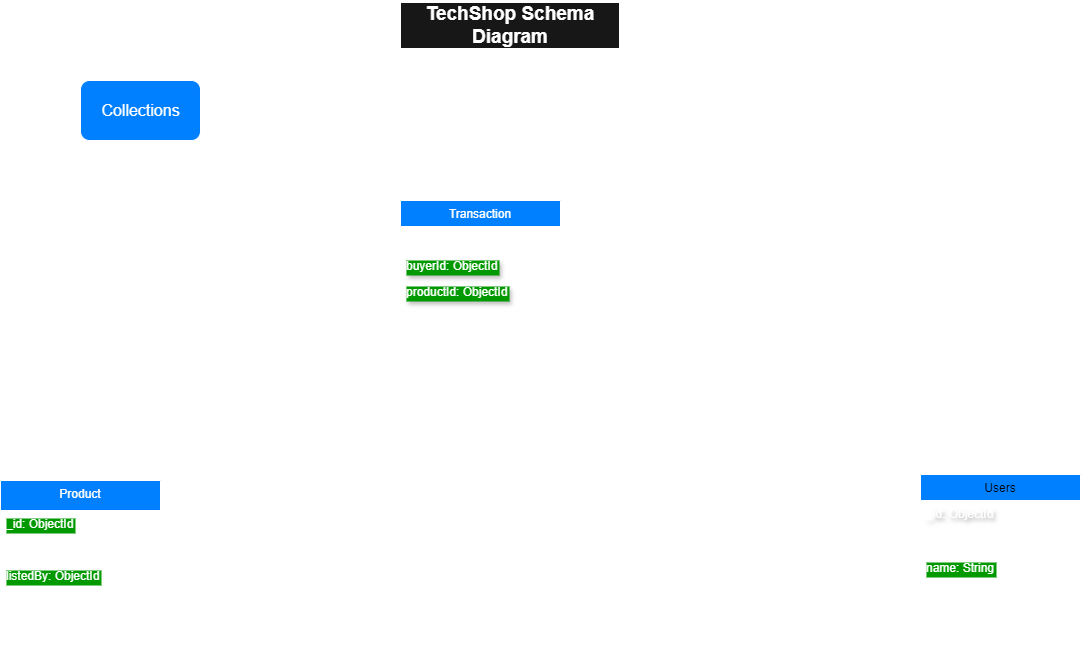

The diagram above was exported from draw.io. Its source (the exported page's mxGraphModel, read from the mxfile embedded in the PNG):
<mxGraphModel dx="1621" dy="1547" grid="1" gridSize="10" guides="1" tooltips="1" connect="1" arrows="1" fold="1" page="1" pageScale="1" pageWidth="827" pageHeight="1169" background="#FFFFFF" math="0" shadow="0">
  <root>
    <mxCell id="WIyWlLk6GJQsqaUBKTNV-0" />
    <mxCell id="WIyWlLk6GJQsqaUBKTNV-1" parent="WIyWlLk6GJQsqaUBKTNV-0" />
    <mxCell id="zkfFHV4jXpPFQw0GAbJ--0" value="Transaction" style="swimlane;fontStyle=0;align=center;verticalAlign=top;childLayout=stackLayout;horizontal=1;startSize=26;horizontalStack=0;resizeParent=1;resizeLast=0;collapsible=1;marginBottom=0;rounded=0;shadow=0;strokeWidth=1;strokeColor=#FFFFFF;fillColor=#007FFF;fontColor=#FFFFFF;" parent="WIyWlLk6GJQsqaUBKTNV-1" vertex="1">
      <mxGeometry x="-360" y="120" width="160" height="156" as="geometry">
        <mxRectangle x="280" y="120" width="160" height="26" as="alternateBounds" />
      </mxGeometry>
    </mxCell>
    <mxCell id="zkfFHV4jXpPFQw0GAbJ--1" value=" _id: ObjectId   " style="text;align=left;verticalAlign=middle;spacingLeft=4;spacingRight=4;overflow=hidden;rotatable=0;points=[[0,0.5],[1,0.5]];portConstraint=eastwest;fontColor=#FFFFFF;" parent="zkfFHV4jXpPFQw0GAbJ--0" vertex="1">
      <mxGeometry y="26" width="160" height="26" as="geometry" />
    </mxCell>
    <mxCell id="zkfFHV4jXpPFQw0GAbJ--3" value="buyerId: ObjectId" style="text;align=left;verticalAlign=top;spacingLeft=4;spacingRight=4;overflow=hidden;rotatable=0;points=[[0,0.5],[1,0.5]];portConstraint=eastwest;rounded=0;shadow=0;html=0;textShadow=1;fontColor=#FFFFFF;labelBackgroundColor=#009900;" parent="zkfFHV4jXpPFQw0GAbJ--0" vertex="1">
      <mxGeometry y="52" width="160" height="26" as="geometry" />
    </mxCell>
    <mxCell id="zkfFHV4jXpPFQw0GAbJ--5" value="productId: ObjectId" style="text;align=left;verticalAlign=top;spacingLeft=4;spacingRight=4;overflow=hidden;rotatable=0;points=[[0,0.5],[1,0.5]];portConstraint=eastwest;textShadow=1;fontColor=#FFFFFF;labelBackgroundColor=#009900;" parent="zkfFHV4jXpPFQw0GAbJ--0" vertex="1">
      <mxGeometry y="78" width="160" height="26" as="geometry" />
    </mxCell>
    <mxCell id="dV9_y_K5jdEg2RBFVWKC-0" value="date: String" style="text;align=left;verticalAlign=top;spacingLeft=4;spacingRight=4;overflow=hidden;rotatable=0;points=[[0,0.5],[1,0.5]];portConstraint=eastwest;rounded=0;shadow=0;html=0;fontColor=#FFFFFF;" vertex="1" parent="zkfFHV4jXpPFQw0GAbJ--0">
      <mxGeometry y="104" width="160" height="26" as="geometry" />
    </mxCell>
    <mxCell id="dV9_y_K5jdEg2RBFVWKC-2" value="quantity: Integer" style="text;align=left;verticalAlign=top;spacingLeft=4;spacingRight=4;overflow=hidden;rotatable=0;points=[[0,0.5],[1,0.5]];portConstraint=eastwest;fontColor=#FFFFFF;" vertex="1" parent="zkfFHV4jXpPFQw0GAbJ--0">
      <mxGeometry y="130" width="160" height="26" as="geometry" />
    </mxCell>
    <mxCell id="dV9_y_K5jdEg2RBFVWKC-32" value="" style="endArrow=none;html=1;rounded=0;exitX=1.015;exitY=0.782;exitDx=0;exitDy=0;exitPerimeter=0;fontColor=#FFFFFF;strokeColor=#FFFFFF;entryX=1.004;entryY=-0.077;entryDx=0;entryDy=0;entryPerimeter=0;" edge="1" parent="zkfFHV4jXpPFQw0GAbJ--0" source="zkfFHV4jXpPFQw0GAbJ--3" target="zkfFHV4jXpPFQw0GAbJ--3">
      <mxGeometry width="50" height="50" relative="1" as="geometry">
        <mxPoint x="170" y="70" as="sourcePoint" />
        <mxPoint x="162" y="60" as="targetPoint" />
        <Array as="points">
          <mxPoint x="190" y="60" />
        </Array>
      </mxGeometry>
    </mxCell>
    <mxCell id="zkfFHV4jXpPFQw0GAbJ--6" value="Product" style="swimlane;fontStyle=0;align=center;verticalAlign=top;childLayout=stackLayout;horizontal=1;startSize=30;horizontalStack=0;resizeParent=1;resizeLast=0;collapsible=1;marginBottom=0;rounded=0;shadow=0;strokeWidth=1;fontColor=#FFFFFF;labelBackgroundColor=none;textShadow=0;strokeColor=#FFFFFF;fillColor=#007FFF;" parent="WIyWlLk6GJQsqaUBKTNV-1" vertex="1">
      <mxGeometry x="-760" y="400" width="160" height="186" as="geometry">
        <mxRectangle x="130" y="380" width="160" height="26" as="alternateBounds" />
      </mxGeometry>
    </mxCell>
    <mxCell id="zkfFHV4jXpPFQw0GAbJ--11" value="_id: ObjectId" style="text;align=left;verticalAlign=top;spacingLeft=4;spacingRight=4;overflow=hidden;rotatable=0;points=[[0,0.5],[1,0.5]];portConstraint=eastwest;fontColor=#FFFFFF;labelBackgroundColor=#009900;" parent="zkfFHV4jXpPFQw0GAbJ--6" vertex="1">
      <mxGeometry y="30" width="160" height="26" as="geometry" />
    </mxCell>
    <mxCell id="dV9_y_K5jdEg2RBFVWKC-47" value="price: Double " style="text;align=left;verticalAlign=top;spacingLeft=4;spacingRight=4;overflow=hidden;rotatable=0;points=[[0,0.5],[1,0.5]];portConstraint=eastwest;fontColor=#FFFFFF;" vertex="1" parent="zkfFHV4jXpPFQw0GAbJ--6">
      <mxGeometry y="56" width="160" height="26" as="geometry" />
    </mxCell>
    <mxCell id="dV9_y_K5jdEg2RBFVWKC-4" value="listedBy: ObjectId" style="text;align=left;verticalAlign=top;spacingLeft=4;spacingRight=4;overflow=hidden;rotatable=0;points=[[0,0.5],[1,0.5]];portConstraint=eastwest;fontColor=#FFFFFF;labelBackgroundColor=#009900;" vertex="1" parent="zkfFHV4jXpPFQw0GAbJ--6">
      <mxGeometry y="82" width="160" height="26" as="geometry" />
    </mxCell>
    <mxCell id="zkfFHV4jXpPFQw0GAbJ--8" value="name: String" style="text;align=left;verticalAlign=top;spacingLeft=4;spacingRight=4;overflow=hidden;rotatable=0;points=[[0,0.5],[1,0.5]];portConstraint=eastwest;rounded=0;shadow=0;html=0;fontColor=#FFFFFF;" parent="zkfFHV4jXpPFQw0GAbJ--6" vertex="1">
      <mxGeometry y="108" width="160" height="26" as="geometry" />
    </mxCell>
    <mxCell id="zkfFHV4jXpPFQw0GAbJ--10" value="description:String" style="text;align=left;verticalAlign=top;spacingLeft=4;spacingRight=4;overflow=hidden;rotatable=0;points=[[0,0.5],[1,0.5]];portConstraint=eastwest;fontStyle=0;fontColor=#FFFFFF;" parent="zkfFHV4jXpPFQw0GAbJ--6" vertex="1">
      <mxGeometry y="134" width="160" height="26" as="geometry" />
    </mxCell>
    <mxCell id="dV9_y_K5jdEg2RBFVWKC-46" value="quantity: Integer" style="text;align=left;verticalAlign=top;spacingLeft=4;spacingRight=4;overflow=hidden;rotatable=0;points=[[0,0.5],[1,0.5]];portConstraint=eastwest;fontStyle=0;fontColor=#FFFFFF;" vertex="1" parent="zkfFHV4jXpPFQw0GAbJ--6">
      <mxGeometry y="160" width="160" height="26" as="geometry" />
    </mxCell>
    <mxCell id="zkfFHV4jXpPFQw0GAbJ--17" value="Users" style="swimlane;fontStyle=0;align=center;verticalAlign=top;childLayout=stackLayout;horizontal=1;startSize=26;horizontalStack=0;resizeParent=1;resizeLast=0;collapsible=1;marginBottom=0;rounded=0;shadow=0;strokeWidth=1;strokeColor=#FFFFFF;fillColor=#007FFF;" parent="WIyWlLk6GJQsqaUBKTNV-1" vertex="1">
      <mxGeometry x="160" y="394" width="160" height="160" as="geometry">
        <mxRectangle x="550" y="140" width="160" height="26" as="alternateBounds" />
      </mxGeometry>
    </mxCell>
    <mxCell id="zkfFHV4jXpPFQw0GAbJ--18" value="_id: ObjectId " style="text;align=left;verticalAlign=top;spacingLeft=4;spacingRight=4;overflow=hidden;rotatable=0;points=[[0,0.5],[1,0.5]];portConstraint=eastwest;textShadow=1;fontColor=#FFFFFF;" parent="zkfFHV4jXpPFQw0GAbJ--17" vertex="1">
      <mxGeometry y="26" width="160" height="24" as="geometry" />
    </mxCell>
    <mxCell id="zkfFHV4jXpPFQw0GAbJ--19" value="email: String" style="text;align=left;verticalAlign=top;spacingLeft=4;spacingRight=4;overflow=hidden;rotatable=0;points=[[0,0.5],[1,0.5]];portConstraint=eastwest;rounded=0;shadow=0;html=0;fontColor=#FFFFFF;" parent="zkfFHV4jXpPFQw0GAbJ--17" vertex="1">
      <mxGeometry y="50" width="160" height="30" as="geometry" />
    </mxCell>
    <mxCell id="dV9_y_K5jdEg2RBFVWKC-29" value="name: String" style="text;align=left;verticalAlign=top;spacingLeft=4;spacingRight=4;overflow=hidden;rotatable=0;points=[[0,0.5],[1,0.5]];portConstraint=eastwest;rounded=0;shadow=0;html=0;fontColor=#FFFFFF;labelBackgroundColor=#009900;" vertex="1" parent="zkfFHV4jXpPFQw0GAbJ--17">
      <mxGeometry y="80" width="160" height="30" as="geometry" />
    </mxCell>
    <mxCell id="zkfFHV4jXpPFQw0GAbJ--21" value="password: String" style="text;align=left;verticalAlign=top;spacingLeft=4;spacingRight=4;overflow=hidden;rotatable=0;points=[[0,0.5],[1,0.5]];portConstraint=eastwest;rounded=0;shadow=0;html=0;fontColor=#FFFFFF;" parent="zkfFHV4jXpPFQw0GAbJ--17" vertex="1">
      <mxGeometry y="110" width="160" height="50" as="geometry" />
    </mxCell>
    <mxCell id="dV9_y_K5jdEg2RBFVWKC-1" value="TechShop Schema Diagram" style="rounded=0;whiteSpace=wrap;html=1;fontStyle=1;fontSize=19;labelBackgroundColor=#171717;fontColor=#FFFFFF;strokeColor=#FFFFFF;" vertex="1" parent="WIyWlLk6GJQsqaUBKTNV-1">
      <mxGeometry x="-360" y="-80" width="220" height="50" as="geometry" />
    </mxCell>
    <mxCell id="dV9_y_K5jdEg2RBFVWKC-3" value="Collections" style="rounded=1;html=1;fontSize=16;fontColor=#FFFFFF;labelBackgroundColor=none;fillColor=#007FFF;strokeWidth=1;strokeColor=#FFFFFF;" vertex="1" parent="WIyWlLk6GJQsqaUBKTNV-1">
      <mxGeometry x="-680" width="120" height="60" as="geometry" />
    </mxCell>
    <mxCell id="dV9_y_K5jdEg2RBFVWKC-13" value="" style="endArrow=none;html=1;rounded=0;strokeColor=#FFFFFF;" edge="1" parent="WIyWlLk6GJQsqaUBKTNV-1">
      <mxGeometry width="50" height="50" relative="1" as="geometry">
        <mxPoint x="-500" y="440" as="sourcePoint" />
        <mxPoint x="-500" y="210" as="targetPoint" />
      </mxGeometry>
    </mxCell>
    <mxCell id="dV9_y_K5jdEg2RBFVWKC-19" value="" style="endArrow=none;html=1;rounded=0;fontColor=#FFFFFF;strokeColor=#FFFFFF;" edge="1" parent="WIyWlLk6GJQsqaUBKTNV-1">
      <mxGeometry width="50" height="50" relative="1" as="geometry">
        <mxPoint x="-500" y="210" as="sourcePoint" />
        <mxPoint x="-363" y="210" as="targetPoint" />
      </mxGeometry>
    </mxCell>
    <mxCell id="dV9_y_K5jdEg2RBFVWKC-20" value="" style="endArrow=none;html=1;rounded=0;strokeColor=#FFFFFF;" edge="1" parent="WIyWlLk6GJQsqaUBKTNV-1">
      <mxGeometry width="50" height="50" relative="1" as="geometry">
        <mxPoint x="-600" y="440" as="sourcePoint" />
        <mxPoint x="-500" y="440" as="targetPoint" />
      </mxGeometry>
    </mxCell>
    <mxCell id="dV9_y_K5jdEg2RBFVWKC-21" value="" style="endArrow=none;html=1;rounded=0;exitX=1;exitY=0.308;exitDx=0;exitDy=0;exitPerimeter=0;strokeColor=#FFFFFF;" edge="1" parent="WIyWlLk6GJQsqaUBKTNV-1" source="zkfFHV4jXpPFQw0GAbJ--3">
      <mxGeometry width="50" height="50" relative="1" as="geometry">
        <mxPoint x="-200" y="160" as="sourcePoint" />
        <mxPoint x="160" y="440" as="targetPoint" />
        <Array as="points">
          <mxPoint x="-90" y="180" />
          <mxPoint y="180" />
          <mxPoint y="320" />
          <mxPoint y="410" />
          <mxPoint y="440" />
          <mxPoint x="40" y="440" />
        </Array>
      </mxGeometry>
    </mxCell>
    <mxCell id="dV9_y_K5jdEg2RBFVWKC-24" value="" style="endArrow=none;html=1;rounded=0;entryX=-0.019;entryY=0.731;entryDx=0;entryDy=0;entryPerimeter=0;strokeColor=#FFFFFF;" edge="1" parent="WIyWlLk6GJQsqaUBKTNV-1">
      <mxGeometry width="50" height="50" relative="1" as="geometry">
        <mxPoint x="-600" y="490" as="sourcePoint" />
        <mxPoint x="156.96000000000004" y="490.3159999999998" as="targetPoint" />
      </mxGeometry>
    </mxCell>
    <mxCell id="dV9_y_K5jdEg2RBFVWKC-28" value="" style="endArrow=none;html=1;rounded=0;strokeColor=#FFFFFF;" edge="1" parent="WIyWlLk6GJQsqaUBKTNV-1">
      <mxGeometry width="50" height="50" relative="1" as="geometry">
        <mxPoint x="160" y="480" as="sourcePoint" />
        <mxPoint x="160" y="500" as="targetPoint" />
        <Array as="points">
          <mxPoint x="130" y="490" />
        </Array>
      </mxGeometry>
    </mxCell>
    <mxCell id="dV9_y_K5jdEg2RBFVWKC-30" value="" style="endArrow=none;html=1;rounded=0;strokeColor=#FFFFFF;" edge="1" parent="WIyWlLk6GJQsqaUBKTNV-1">
      <mxGeometry width="50" height="50" relative="1" as="geometry">
        <mxPoint x="-360" y="200" as="sourcePoint" />
        <mxPoint x="-360" y="226" as="targetPoint" />
        <Array as="points">
          <mxPoint x="-390" y="210" />
        </Array>
      </mxGeometry>
    </mxCell>
    <mxCell id="dV9_y_K5jdEg2RBFVWKC-33" value="" style="endArrow=none;html=1;rounded=0;strokeColor=#FFFFFF;" edge="1" parent="WIyWlLk6GJQsqaUBKTNV-1">
      <mxGeometry width="50" height="50" relative="1" as="geometry">
        <mxPoint x="150" y="460" as="sourcePoint" />
        <mxPoint x="150" y="430" as="targetPoint" />
      </mxGeometry>
    </mxCell>
    <mxCell id="dV9_y_K5jdEg2RBFVWKC-34" value="" style="endArrow=none;html=1;rounded=0;strokeColor=#FFFFFF;" edge="1" parent="WIyWlLk6GJQsqaUBKTNV-1">
      <mxGeometry width="50" height="50" relative="1" as="geometry">
        <mxPoint x="-590" y="503" as="sourcePoint" />
        <mxPoint x="-590" y="473" as="targetPoint" />
      </mxGeometry>
    </mxCell>
    <mxCell id="dV9_y_K5jdEg2RBFVWKC-35" value="" style="endArrow=none;html=1;rounded=0;strokeColor=#FFFFFF;" edge="1" parent="WIyWlLk6GJQsqaUBKTNV-1">
      <mxGeometry width="50" height="50" relative="1" as="geometry">
        <mxPoint x="-590" y="460" as="sourcePoint" />
        <mxPoint x="-590" y="430" as="targetPoint" />
      </mxGeometry>
    </mxCell>
  </root>
</mxGraphModel>